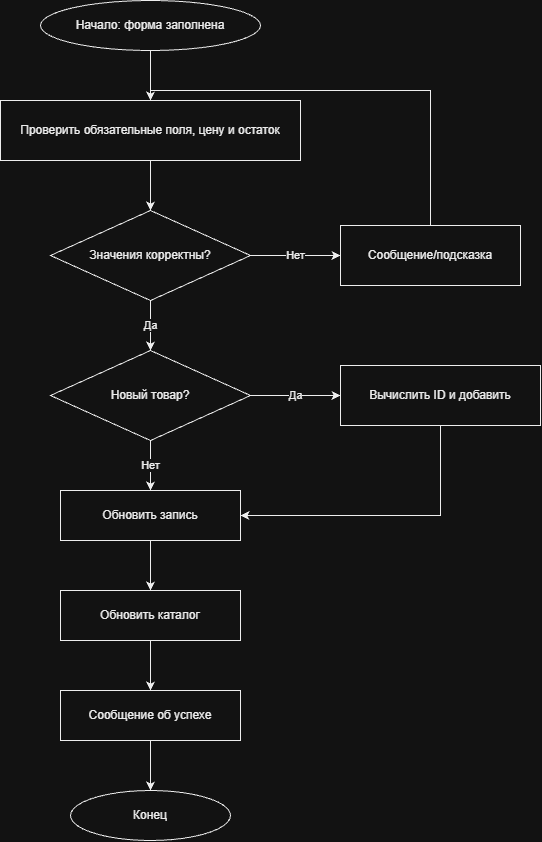

The diagram above was exported from draw.io. Its source (the exported page's mxGraphModel, read from the mxfile embedded in the PNG):
<mxGraphModel dx="1447" dy="880" grid="1" gridSize="10" guides="1" tooltips="1" connect="1" arrows="1" fold="1" page="1" pageScale="1" pageWidth="1000" pageHeight="1100" math="0" shadow="0">
  <root>
    <mxCell id="0" />
    <mxCell id="1" parent="0" />
    <mxCell id="n1" parent="1" style="ellipse;whiteSpace=wrap;html=1;fillColor=#FFFFFF;strokeColor=#000000;fontColor=#000000;" value="Начало: форма заполнена" vertex="1">
      <mxGeometry height="50" width="220" x="380" y="40" as="geometry" />
    </mxCell>
    <mxCell id="n2" parent="1" style="rounded=0;whiteSpace=wrap;html=1;fillColor=#FFFFFF;strokeColor=#000000;fontColor=#000000;" value="Проверить обязательные поля, цену и остаток" vertex="1">
      <mxGeometry height="60" width="300" x="340" y="140" as="geometry" />
    </mxCell>
    <mxCell id="n3" parent="1" style="rhombus;whiteSpace=wrap;html=1;fillColor=#FFFFFF;strokeColor=#000000;fontColor=#000000;" value="Значения корректны?" vertex="1">
      <mxGeometry height="90" width="200" x="390" y="250" as="geometry" />
    </mxCell>
    <mxCell id="n4" parent="1" style="rounded=0;whiteSpace=wrap;html=1;fillColor=#FFFFFF;strokeColor=#000000;fontColor=#000000;" value="Сообщение/подсказка" vertex="1">
      <mxGeometry height="60" width="180" x="680" y="265" as="geometry" />
    </mxCell>
    <mxCell id="n5" parent="1" style="rhombus;whiteSpace=wrap;html=1;fillColor=#FFFFFF;strokeColor=#000000;fontColor=#000000;" value="Новый товар?" vertex="1">
      <mxGeometry height="90" width="200" x="390" y="390" as="geometry" />
    </mxCell>
    <mxCell id="n6" parent="1" style="rounded=0;whiteSpace=wrap;html=1;fillColor=#FFFFFF;strokeColor=#000000;fontColor=#000000;" value="Вычислить ID и добавить" vertex="1">
      <mxGeometry height="60" width="200" x="680" y="405" as="geometry" />
    </mxCell>
    <mxCell id="n7" parent="1" style="rounded=0;whiteSpace=wrap;html=1;fillColor=#FFFFFF;strokeColor=#000000;fontColor=#000000;" value="Обновить запись" vertex="1">
      <mxGeometry height="50" width="180" x="400" y="530" as="geometry" />
    </mxCell>
    <mxCell id="n8" parent="1" style="rounded=0;whiteSpace=wrap;html=1;fillColor=#FFFFFF;strokeColor=#000000;fontColor=#000000;" value="Обновить каталог" vertex="1">
      <mxGeometry height="50" width="180" x="400" y="630" as="geometry" />
    </mxCell>
    <mxCell id="n9" parent="1" style="rounded=0;whiteSpace=wrap;html=1;fillColor=#FFFFFF;strokeColor=#000000;fontColor=#000000;" value="Сообщение об успехе" vertex="1">
      <mxGeometry height="50" width="180" x="400" y="730" as="geometry" />
    </mxCell>
    <mxCell id="n10" parent="1" style="ellipse;whiteSpace=wrap;html=1;fillColor=#FFFFFF;strokeColor=#000000;fontColor=#000000;" value="Конец" vertex="1">
      <mxGeometry height="50" width="160" x="410" y="830" as="geometry" />
    </mxCell>
    <mxCell id="e1" edge="1" parent="1" source="n1" style="edgeStyle=orthogonalEdgeStyle;rounded=0;html=1;strokeColor=#000000;" target="n2">
      <mxGeometry relative="1" as="geometry" />
    </mxCell>
    <mxCell id="e2" edge="1" parent="1" source="n2" style="edgeStyle=orthogonalEdgeStyle;rounded=0;html=1;strokeColor=#000000;" target="n3">
      <mxGeometry relative="1" as="geometry" />
    </mxCell>
    <mxCell id="e3" edge="1" parent="1" source="n3" style="edgeStyle=orthogonalEdgeStyle;rounded=0;html=1;strokeColor=#000000;fontColor=#000000;" target="n4" value="Нет">
      <mxGeometry relative="1" as="geometry" />
    </mxCell>
    <mxCell id="e4" edge="1" parent="1" source="n3" style="edgeStyle=orthogonalEdgeStyle;rounded=0;html=1;strokeColor=#000000;fontColor=#000000;" target="n5" value="Да">
      <mxGeometry relative="1" as="geometry" />
    </mxCell>
    <mxCell id="e5" edge="1" parent="1" source="n5" style="edgeStyle=orthogonalEdgeStyle;rounded=0;html=1;strokeColor=#000000;fontColor=#000000;" target="n6" value="Да">
      <mxGeometry relative="1" as="geometry" />
    </mxCell>
    <mxCell id="e6" edge="1" parent="1" source="n5" style="edgeStyle=orthogonalEdgeStyle;rounded=0;html=1;strokeColor=#000000;fontColor=#000000;" target="n7" value="Нет">
      <mxGeometry relative="1" as="geometry" />
    </mxCell>
    <mxCell id="e7" edge="1" parent="1" source="n6" style="edgeStyle=orthogonalEdgeStyle;rounded=0;html=1;strokeColor=#000000;exitX=0.5;exitY=1;entryX=1;entryY=0.5;" target="n7">
      <mxGeometry relative="1" as="geometry" />
    </mxCell>
    <mxCell id="e8" edge="1" parent="1" source="n7" style="edgeStyle=orthogonalEdgeStyle;rounded=0;html=1;strokeColor=#000000;" target="n8">
      <mxGeometry relative="1" as="geometry" />
    </mxCell>
    <mxCell id="e9" edge="1" parent="1" source="n8" style="edgeStyle=orthogonalEdgeStyle;rounded=0;html=1;strokeColor=#000000;" target="n9">
      <mxGeometry relative="1" as="geometry" />
    </mxCell>
    <mxCell id="e10" edge="1" parent="1" source="n9" style="edgeStyle=orthogonalEdgeStyle;rounded=0;html=1;strokeColor=#000000;" target="n10">
      <mxGeometry relative="1" as="geometry" />
    </mxCell>
    <mxCell id="e11" edge="1" parent="1" source="n4" style="edgeStyle=orthogonalEdgeStyle;rounded=0;html=1;strokeColor=#000000;exitX=0.5;exitY=0;entryX=0.5;entryY=0;" target="n2">
      <mxGeometry relative="1" as="geometry" />
    </mxCell>
  </root>
</mxGraphModel>